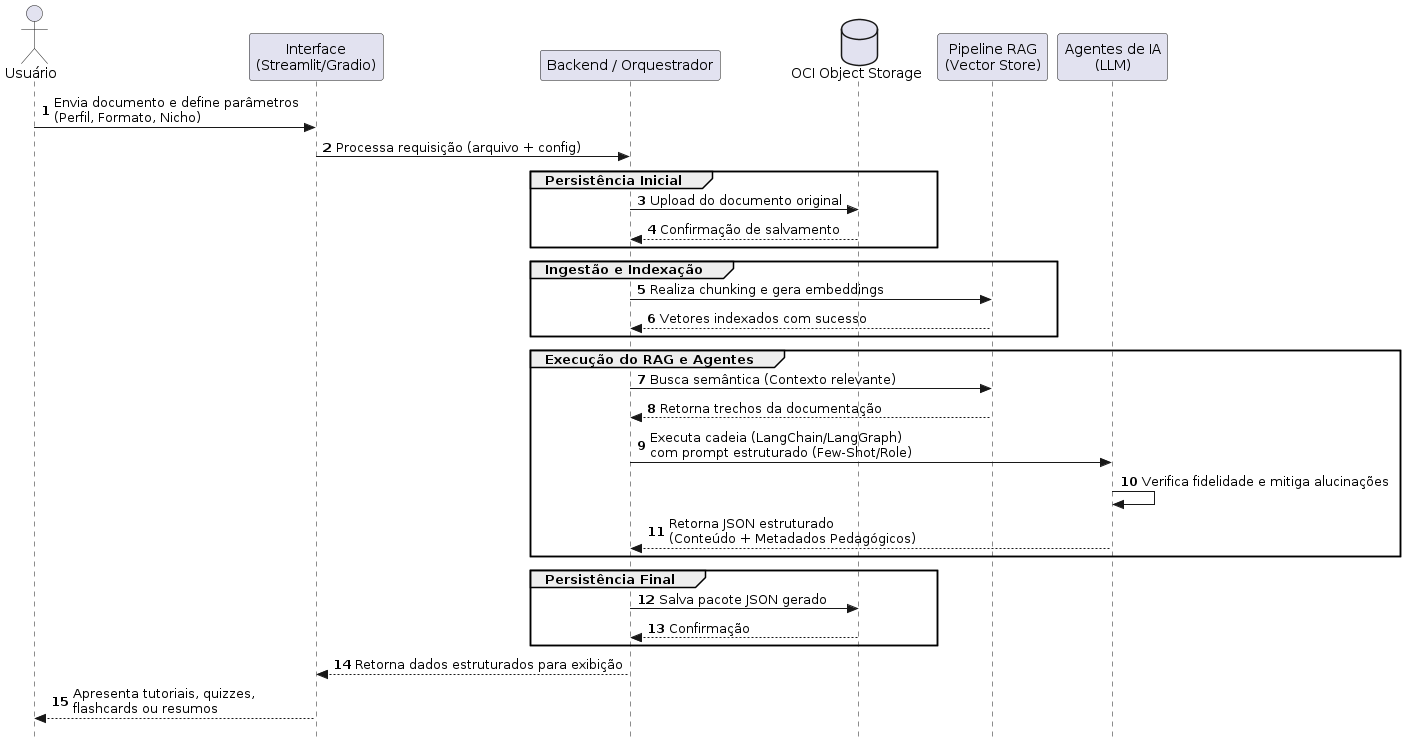

The diagram above was rendered by PlantUML. Its source (embedded in the PNG):
@startuml
skinparam style strictuml

autonumber

actor Usuário as user
participant "Interface\n(Streamlit/Gradio)" as ui
participant "Backend / Orquestrador" as backend
database "OCI Object Storage" as oci
participant "Pipeline RAG\n(Vector Store)" as rag
participant "Agentes de IA\n(LLM)" as agents

user -> ui: Envia documento e define parâmetros\n(Perfil, Formato, Nicho)
ui -> backend: Processa requisição (arquivo + config)

group Persistência Inicial
    backend -> oci: Upload do documento original
    oci --> backend: Confirmação de salvamento
end

group Ingestão e Indexação
    backend -> rag: Realiza chunking e gera embeddings
    rag --> backend: Vetores indexados com sucesso
end

group Execução do RAG e Agentes
    backend -> rag: Busca semântica (Contexto relevante)
    rag --> backend: Retorna trechos da documentação
    
    backend -> agents: Executa cadeia (LangChain/LangGraph)\ncom prompt estruturado (Few-Shot/Role)
    agents -> agents: Verifica fidelidade e mitiga alucinações
    agents --> backend: Retorna JSON estruturado\n(Conteúdo + Metadados Pedagógicos)
end

group Persistência Final
    backend -> oci: Salva pacote JSON gerado
    oci --> backend: Confirmação
end

backend --> ui: Retorna dados estruturados para exibição
ui --> user: Apresenta tutoriais, quizzes,\nflashcards ou resumos
@enduml